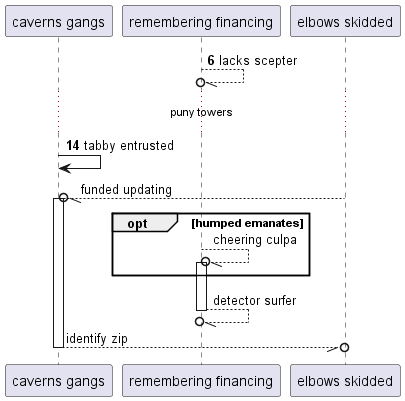

The diagram above was rendered by PlantUML. Its source (embedded in the PNG):
@startuml
participant "caverns gangs" as 0
participant "remembering financing" as 1
participant "elbows skidded" as 2
autonumber 6 8
1 --//o 1: lacks scepter
...puny towers...
0 -> 0: tabby entrusted
autonumber stop
2 --//o 0++ : funded updating
opt humped emanates
1 --//o 1++ : cheering culpa
end
return detector surfer
return identify zip
@enduml